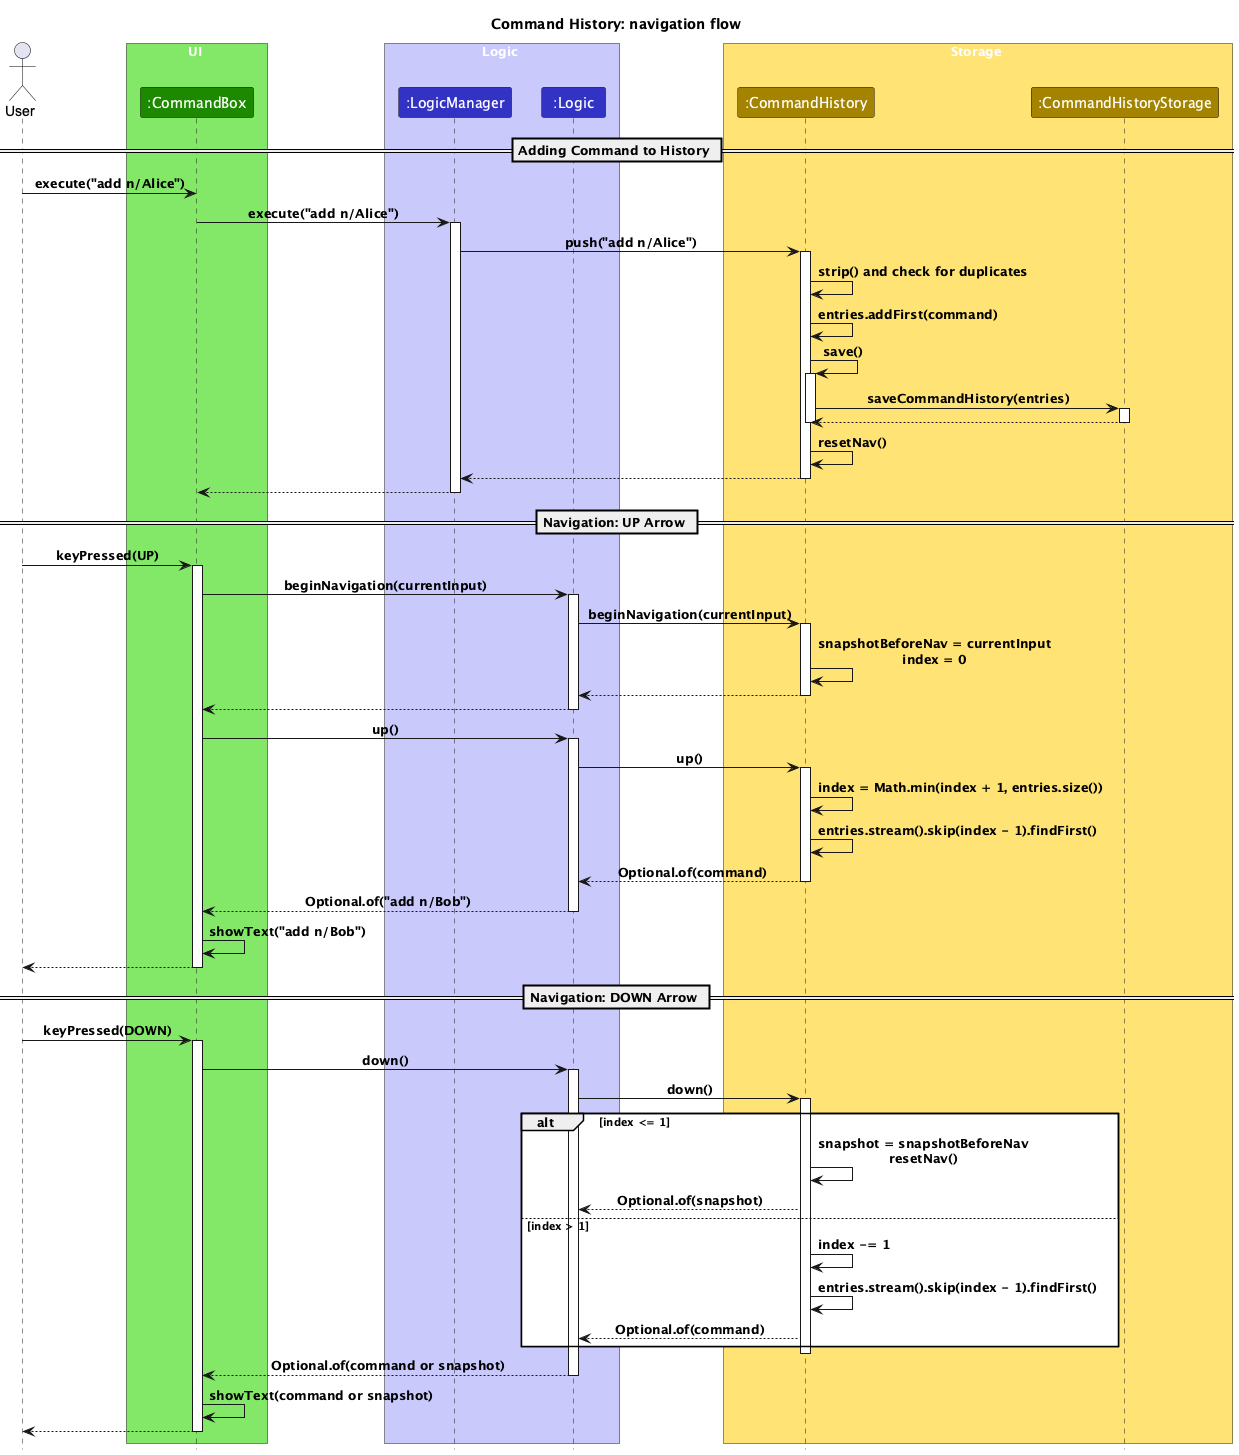

The diagram above was rendered by PlantUML. Its source (embedded in the PNG):
@startuml
!include style.puml
title Command History: navigation flow

actor User
box UI UI_COLOR_T1
participant ":CommandBox" as CommandBox UI_COLOR
end box

box Logic LOGIC_COLOR_T1
participant ":LogicManager" as LogicManager LOGIC_COLOR
participant ":Logic" as Logic LOGIC_COLOR
end box

box Storage STORAGE_COLOR_T1
participant ":CommandHistory" as CommandHistory STORAGE_COLOR
participant ":CommandHistoryStorage" as CommandHistoryStorage STORAGE_COLOR
end box

== Adding Command to History ==
User -> CommandBox : execute("add n/Alice")
CommandBox -> LogicManager : execute("add n/Alice")
activate LogicManager

LogicManager -> CommandHistory : push("add n/Alice")
activate CommandHistory

CommandHistory -> CommandHistory : strip() and check for duplicates
CommandHistory -> CommandHistory : entries.addFirst(command)
CommandHistory -> CommandHistory : save()
activate CommandHistory
CommandHistory -> CommandHistoryStorage : saveCommandHistory(entries)
activate CommandHistoryStorage
CommandHistoryStorage --> CommandHistory
deactivate CommandHistoryStorage
deactivate CommandHistory
CommandHistory -> CommandHistory : resetNav()

CommandHistory --> LogicManager
deactivate CommandHistory

LogicManager --> CommandBox
deactivate LogicManager

== Navigation: UP Arrow ==
User -> CommandBox : keyPressed(UP)
activate CommandBox

CommandBox -> Logic : beginNavigation(currentInput)
activate Logic
Logic -> CommandHistory : beginNavigation(currentInput)
activate CommandHistory
CommandHistory -> CommandHistory : snapshotBeforeNav = currentInput\nindex = 0
CommandHistory --> Logic
deactivate CommandHistory
Logic --> CommandBox
deactivate Logic

CommandBox -> Logic : up()
activate Logic
Logic -> CommandHistory : up()
activate CommandHistory
CommandHistory -> CommandHistory : index = Math.min(index + 1, entries.size())
CommandHistory -> CommandHistory : entries.stream().skip(index - 1).findFirst()
CommandHistory --> Logic : Optional.of(command)
deactivate CommandHistory
Logic --> CommandBox : Optional.of("add n/Bob")
deactivate Logic

CommandBox -> CommandBox : showText("add n/Bob")
CommandBox --> User
deactivate CommandBox

== Navigation: DOWN Arrow ==
User -> CommandBox : keyPressed(DOWN)
activate CommandBox

CommandBox -> Logic : down()
activate Logic
Logic -> CommandHistory : down()
activate CommandHistory

alt index <= 1
    CommandHistory -> CommandHistory : snapshot = snapshotBeforeNav\nresetNav()
    CommandHistory --> Logic : Optional.of(snapshot)
else index > 1
    CommandHistory -> CommandHistory : index -= 1
    CommandHistory -> CommandHistory : entries.stream().skip(index - 1).findFirst()
    CommandHistory --> Logic : Optional.of(command)
end
deactivate CommandHistory

Logic --> CommandBox : Optional.of(command or snapshot)
deactivate Logic

CommandBox -> CommandBox : showText(command or snapshot)
CommandBox --> User
deactivate CommandBox

@enduml